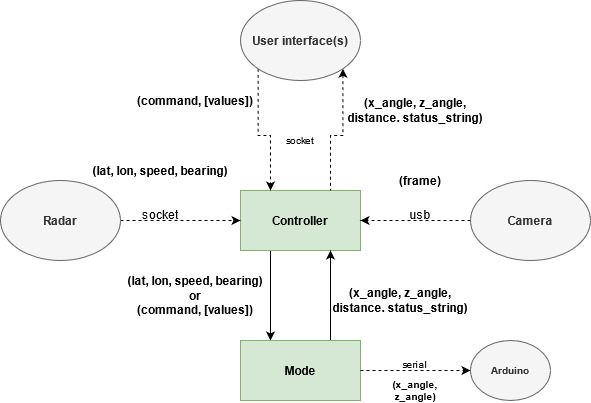

The diagram above was exported from draw.io. Its source (the exported page's mxGraphModel, read from the mxfile embedded in the PNG):
<mxGraphModel dx="1422" dy="771" grid="1" gridSize="10" guides="1" tooltips="1" connect="1" arrows="1" fold="1" page="1" pageScale="1" pageWidth="650" pageHeight="470" math="0" shadow="0">
  <root>
    <mxCell id="0" />
    <mxCell id="1" parent="0" />
    <mxCell id="KNkXovaSegNI5WmrSprr-2" style="edgeStyle=orthogonalEdgeStyle;rounded=0;orthogonalLoop=1;jettySize=auto;html=1;exitX=0.25;exitY=1;exitDx=0;exitDy=0;entryX=0.25;entryY=0;entryDx=0;entryDy=0;" parent="1" source="KNkXovaSegNI5WmrSprr-4" target="KNkXovaSegNI5WmrSprr-7" edge="1">
      <mxGeometry relative="1" as="geometry" />
    </mxCell>
    <mxCell id="KNkXovaSegNI5WmrSprr-4" value="Controller" style="rounded=0;whiteSpace=wrap;html=1;fontStyle=1;fillColor=#d5e8d4;strokeColor=#82b366;" parent="1" vertex="1">
      <mxGeometry x="270" y="225" width="120" height="60" as="geometry" />
    </mxCell>
    <mxCell id="ebuzIoToxmHwp6PzzWxF-4" style="edgeStyle=orthogonalEdgeStyle;rounded=0;orthogonalLoop=1;jettySize=auto;html=1;exitX=0.75;exitY=0;exitDx=0;exitDy=0;entryX=0.75;entryY=1;entryDx=0;entryDy=0;fontSize=12;" edge="1" parent="1" source="KNkXovaSegNI5WmrSprr-7" target="KNkXovaSegNI5WmrSprr-4">
      <mxGeometry relative="1" as="geometry" />
    </mxCell>
    <mxCell id="KNkXovaSegNI5WmrSprr-7" value="Mode" style="rounded=0;whiteSpace=wrap;html=1;fontStyle=1;fillColor=#d5e8d4;strokeColor=#82b366;" parent="1" vertex="1">
      <mxGeometry x="270" y="375" width="120" height="60" as="geometry" />
    </mxCell>
    <mxCell id="KNkXovaSegNI5WmrSprr-8" style="edgeStyle=orthogonalEdgeStyle;rounded=0;orthogonalLoop=1;jettySize=auto;html=1;exitX=1;exitY=0.5;exitDx=0;exitDy=0;entryX=0;entryY=0.5;entryDx=0;entryDy=0;dashed=1;fontSize=10;align=center;" parent="1" source="KNkXovaSegNI5WmrSprr-7" target="KNkXovaSegNI5WmrSprr-17" edge="1">
      <mxGeometry relative="1" as="geometry">
        <mxPoint x="590" y="305" as="sourcePoint" />
      </mxGeometry>
    </mxCell>
    <mxCell id="KNkXovaSegNI5WmrSprr-13" style="edgeStyle=orthogonalEdgeStyle;rounded=0;orthogonalLoop=1;jettySize=auto;html=1;exitX=1;exitY=0.5;exitDx=0;exitDy=0;entryX=0;entryY=0.5;entryDx=0;entryDy=0;dashed=1;align=center;" parent="1" source="KNkXovaSegNI5WmrSprr-14" target="KNkXovaSegNI5WmrSprr-4" edge="1">
      <mxGeometry relative="1" as="geometry">
        <mxPoint x="230" y="255" as="targetPoint" />
      </mxGeometry>
    </mxCell>
    <mxCell id="KNkXovaSegNI5WmrSprr-14" value="&lt;div&gt;&lt;span&gt;Radar&lt;/span&gt;&lt;/div&gt;" style="ellipse;whiteSpace=wrap;html=1;fillColor=#f5f5f5;strokeColor=#666666;fontColor=#333333;fontStyle=1" parent="1" vertex="1">
      <mxGeometry x="30" y="215" width="120" height="80" as="geometry" />
    </mxCell>
    <mxCell id="KNkXovaSegNI5WmrSprr-15" value="(lat, lon, speed, bearing)" style="text;html=1;strokeColor=none;fillColor=none;align=center;verticalAlign=middle;whiteSpace=wrap;rounded=0;fontStyle=1" parent="1" vertex="1">
      <mxGeometry x="120" y="195" width="140" height="20" as="geometry" />
    </mxCell>
    <mxCell id="KNkXovaSegNI5WmrSprr-16" value="&lt;div&gt;socket&lt;/div&gt;" style="text;html=1;strokeColor=none;fillColor=none;align=center;verticalAlign=middle;whiteSpace=wrap;rounded=0;rotation=0;" parent="1" vertex="1">
      <mxGeometry x="170" y="239" width="40" height="20" as="geometry" />
    </mxCell>
    <mxCell id="KNkXovaSegNI5WmrSprr-17" value="&lt;span&gt;Arduino&lt;/span&gt;" style="ellipse;whiteSpace=wrap;html=1;fontSize=10;fillColor=#f5f5f5;strokeColor=#666666;fontStyle=1;fontColor=#333333;" parent="1" vertex="1">
      <mxGeometry x="500" y="375" width="80" height="60" as="geometry" />
    </mxCell>
    <mxCell id="KNkXovaSegNI5WmrSprr-18" value="&lt;div&gt;serial&lt;/div&gt;" style="text;html=1;strokeColor=none;fillColor=none;align=center;verticalAlign=middle;whiteSpace=wrap;rounded=0;fontSize=10;" parent="1" vertex="1">
      <mxGeometry x="425" y="389" width="40" height="20" as="geometry" />
    </mxCell>
    <mxCell id="KNkXovaSegNI5WmrSprr-19" value="(x_angle, z_angle)" style="text;html=1;strokeColor=none;fillColor=none;align=center;verticalAlign=middle;whiteSpace=wrap;rounded=0;fontSize=10;fontStyle=1" parent="1" vertex="1">
      <mxGeometry x="400" y="415" width="90" height="20" as="geometry" />
    </mxCell>
    <mxCell id="KNkXovaSegNI5WmrSprr-21" value="usb" style="text;html=1;strokeColor=none;fillColor=none;align=center;verticalAlign=middle;whiteSpace=wrap;rounded=0;fontSize=12;" parent="1" vertex="1">
      <mxGeometry x="430" y="239" width="40" height="20" as="geometry" />
    </mxCell>
    <mxCell id="KNkXovaSegNI5WmrSprr-22" value="(frame)" style="text;html=1;strokeColor=none;fillColor=none;align=center;verticalAlign=middle;whiteSpace=wrap;rounded=0;fontSize=12;fontStyle=1" parent="1" vertex="1">
      <mxGeometry x="430" y="205" width="40" height="20" as="geometry" />
    </mxCell>
    <mxCell id="KNkXovaSegNI5WmrSprr-31" style="edgeStyle=orthogonalEdgeStyle;rounded=0;orthogonalLoop=1;jettySize=auto;html=1;exitX=0;exitY=0.5;exitDx=0;exitDy=0;entryX=1;entryY=0.5;entryDx=0;entryDy=0;dashed=1;" parent="1" source="KNkXovaSegNI5WmrSprr-30" target="KNkXovaSegNI5WmrSprr-4" edge="1">
      <mxGeometry relative="1" as="geometry">
        <mxPoint x="550" y="355" as="targetPoint" />
      </mxGeometry>
    </mxCell>
    <mxCell id="KNkXovaSegNI5WmrSprr-30" value="Camera" style="ellipse;whiteSpace=wrap;html=1;fillColor=#f5f5f5;strokeColor=#666666;fontColor=#333333;fontStyle=1" parent="1" vertex="1">
      <mxGeometry x="500" y="215" width="120" height="80" as="geometry" />
    </mxCell>
    <mxCell id="KNkXovaSegNI5WmrSprr-33" style="edgeStyle=orthogonalEdgeStyle;rounded=0;orthogonalLoop=1;jettySize=auto;html=1;exitX=1;exitY=1;exitDx=0;exitDy=0;entryX=0.75;entryY=0;entryDx=0;entryDy=0;dashed=1;fontSize=12;startArrow=classic;startFill=1;endArrow=none;endFill=0;" parent="1" source="KNkXovaSegNI5WmrSprr-32" target="KNkXovaSegNI5WmrSprr-4" edge="1">
      <mxGeometry relative="1" as="geometry">
        <mxPoint x="590" y="385" as="targetPoint" />
      </mxGeometry>
    </mxCell>
    <mxCell id="ebuzIoToxmHwp6PzzWxF-8" style="edgeStyle=orthogonalEdgeStyle;rounded=0;orthogonalLoop=1;jettySize=auto;html=1;exitX=0;exitY=1;exitDx=0;exitDy=0;entryX=0.25;entryY=0;entryDx=0;entryDy=0;fontSize=12;dashed=1;" edge="1" parent="1" source="KNkXovaSegNI5WmrSprr-32" target="KNkXovaSegNI5WmrSprr-4">
      <mxGeometry relative="1" as="geometry" />
    </mxCell>
    <mxCell id="KNkXovaSegNI5WmrSprr-32" value="User interface(s)" style="ellipse;whiteSpace=wrap;html=1;fillColor=#f5f5f5;strokeColor=#666666;fontColor=#333333;fontStyle=1" parent="1" vertex="1">
      <mxGeometry x="270" y="35" width="120" height="80" as="geometry" />
    </mxCell>
    <mxCell id="KNkXovaSegNI5WmrSprr-36" value="&lt;div style=&quot;font-size: 10px;&quot;&gt;socket&lt;/div&gt;" style="text;html=1;strokeColor=none;fillColor=none;align=center;verticalAlign=middle;whiteSpace=wrap;rounded=0;fontSize=10;" parent="1" vertex="1">
      <mxGeometry x="310" y="165" width="40" height="20" as="geometry" />
    </mxCell>
    <mxCell id="ebuzIoToxmHwp6PzzWxF-6" value="(x_angle, z_angle, distance. status_string)" style="text;html=1;strokeColor=none;fillColor=none;align=center;verticalAlign=middle;whiteSpace=wrap;rounded=0;fontStyle=1" vertex="1" parent="1">
      <mxGeometry x="375" y="135" width="140" height="20" as="geometry" />
    </mxCell>
    <mxCell id="ebuzIoToxmHwp6PzzWxF-7" style="edgeStyle=orthogonalEdgeStyle;rounded=0;orthogonalLoop=1;jettySize=auto;html=1;exitX=0.5;exitY=1;exitDx=0;exitDy=0;fontSize=12;" edge="1" parent="1" source="ebuzIoToxmHwp6PzzWxF-6" target="ebuzIoToxmHwp6PzzWxF-6">
      <mxGeometry relative="1" as="geometry" />
    </mxCell>
    <mxCell id="ebuzIoToxmHwp6PzzWxF-10" value="(command, [values])" style="text;html=1;strokeColor=none;fillColor=none;align=center;verticalAlign=middle;whiteSpace=wrap;rounded=0;fontStyle=1" vertex="1" parent="1">
      <mxGeometry x="155" y="125" width="140" height="20" as="geometry" />
    </mxCell>
    <mxCell id="ebuzIoToxmHwp6PzzWxF-11" value="&lt;br&gt;(lat, lon, speed, bearing)&lt;br&gt;&lt;div&gt;or&lt;/div&gt;(command, [values])" style="text;html=1;strokeColor=none;fillColor=none;align=center;verticalAlign=middle;whiteSpace=wrap;rounded=0;fontStyle=1" vertex="1" parent="1">
      <mxGeometry x="155" y="313" width="140" height="20" as="geometry" />
    </mxCell>
    <mxCell id="ebuzIoToxmHwp6PzzWxF-12" value="(x_angle, z_angle, distance. status_string)" style="text;html=1;strokeColor=none;fillColor=none;align=center;verticalAlign=middle;whiteSpace=wrap;rounded=0;fontStyle=1" vertex="1" parent="1">
      <mxGeometry x="360" y="325" width="140" height="20" as="geometry" />
    </mxCell>
  </root>
</mxGraphModel>